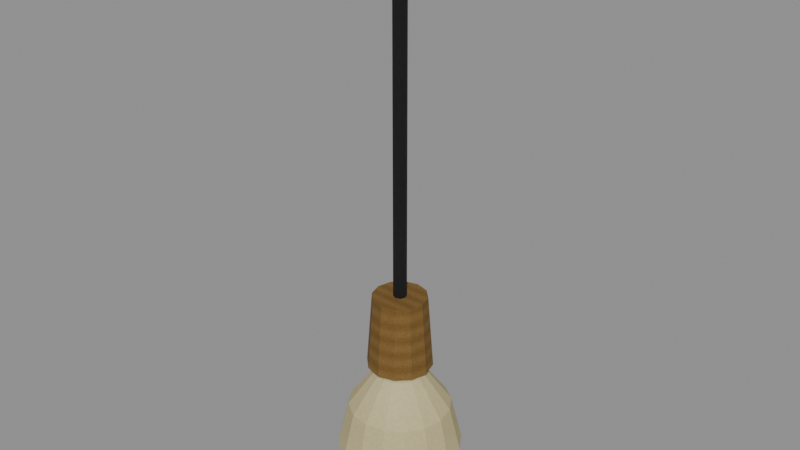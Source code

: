 # Source: level_light_bare_bulb.blend  (saved by Blender 5.0.118; exported with 4.5.12 LTS)
import bpy
from mathutils import Matrix  # noqa: F401  (used for matrix-valued properties, if any)

bpy.ops.wm.read_factory_settings(use_empty=True)
scene = bpy.context.scene
scene.name = 'Scene'

# ---- images (referenced by path relative to the original .blend; pixels are not part of the script)
import os
ASSET_DIR = os.environ.get("B2B_ASSET_DIR", "")  # directory of the original .blend (textures are referenced by path, not embedded)
HERE = os.path.dirname(os.path.abspath(__file__))  # packed textures are extracted next to this script under _unpacked/

def load_image(name, relpath, width, height, colorspace="sRGB"):
    """Load a texture the original file referenced (path relative to the .blend, or extracted next to this script)."""
    p = next((c for c in (os.path.join(HERE, relpath), os.path.join(ASSET_DIR, relpath)) if relpath and os.path.exists(c)), "")
    if p:
        img = bpy.data.images.load(p, check_existing=True)
        img.name = name
    else:  # same state as the original file: an image datablock whose file is absent (Cycles renders it pink)
        img = bpy.data.images.new(name, width, height)
        img.source = "FILE"
        img.filepath = "//" + (relpath or name)
    img.colorspace_settings.name = colorspace
    return img
img_original_iron_diffuse = load_image('Original iron diffuse', '_unpacked/Original_iron_diffuse.9011ac68.png', 64, 64, 'sRGB')
img_original_black_diffuse = load_image('Original black diffuse', '_unpacked/Original_black_diffuse.c396ad65.png', 64, 64, 'sRGB')
img_original_brass_diffuse = load_image('Original brass diffuse', '_unpacked/Original_brass_diffuse.58cbfc05.png', 64, 64, 'sRGB')
img_original_lamp_glass_diffuse = load_image('Original lamp glass diffuse', '_unpacked/Original_lamp_glass_diffuse.cfa206c1.png', 64, 64, 'sRGB')

# ---- materials (node trees are filled in below, after node groups)
mat_rebuild_original_iron = bpy.data.materials.new('Rebuild Original iron')
mat_rebuild_original_black = bpy.data.materials.new('Rebuild Original black')
mat_rebuild_original_brass = bpy.data.materials.new('Rebuild Original brass')
mat_rebuild_original_lamp_glass = bpy.data.materials.new('Rebuild Original lamp glass')

# ---- material node trees
mat_rebuild_original_iron.use_nodes = True; mat_rebuild_original_iron.node_tree.nodes.clear()
_N = mat_rebuild_original_iron.node_tree.nodes; _L = mat_rebuild_original_iron.node_tree.links
n0 = _N.new('ShaderNodeBsdfPrincipled'); n0.name = 'Principled BSDF'; n0.location = (-200, 100)
n0.inputs[2].default_value = 0.88
n1 = _N.new('ShaderNodeOutputMaterial'); n1.name = 'Material Output'; n1.location = (200, 100)
n2 = _N.new('ShaderNodeTexImage'); n2.name = 'Image Texture'; n2.location = (0, 0)
n2.image = img_original_iron_diffuse
n2.interpolation = 'Closest'
_L.new(n0.outputs[0], n1.inputs[0])
_L.new(n2.outputs[0], n0.inputs[0])
n1.is_active_output = True
mat_rebuild_original_black.use_nodes = True; mat_rebuild_original_black.node_tree.nodes.clear()
_N = mat_rebuild_original_black.node_tree.nodes; _L = mat_rebuild_original_black.node_tree.links
n0 = _N.new('ShaderNodeBsdfPrincipled'); n0.name = 'Principled BSDF'; n0.location = (-200, 100)
n0.inputs[2].default_value = 0.88
n1 = _N.new('ShaderNodeOutputMaterial'); n1.name = 'Material Output'; n1.location = (200, 100)
n2 = _N.new('ShaderNodeTexImage'); n2.name = 'Image Texture'; n2.location = (0, 0)
n2.image = img_original_black_diffuse
n2.interpolation = 'Closest'
_L.new(n0.outputs[0], n1.inputs[0])
_L.new(n2.outputs[0], n0.inputs[0])
n1.is_active_output = True
mat_rebuild_original_brass.use_nodes = True; mat_rebuild_original_brass.node_tree.nodes.clear()
_N = mat_rebuild_original_brass.node_tree.nodes; _L = mat_rebuild_original_brass.node_tree.links
n0 = _N.new('ShaderNodeBsdfPrincipled'); n0.name = 'Principled BSDF'; n0.location = (-200, 100)
n0.inputs[2].default_value = 0.88
n1 = _N.new('ShaderNodeOutputMaterial'); n1.name = 'Material Output'; n1.location = (200, 100)
n2 = _N.new('ShaderNodeTexImage'); n2.name = 'Image Texture'; n2.location = (0, 0)
n2.image = img_original_brass_diffuse
n2.interpolation = 'Closest'
_L.new(n0.outputs[0], n1.inputs[0])
_L.new(n2.outputs[0], n0.inputs[0])
n1.is_active_output = True
mat_rebuild_original_lamp_glass.use_nodes = True; mat_rebuild_original_lamp_glass.node_tree.nodes.clear()
_N = mat_rebuild_original_lamp_glass.node_tree.nodes; _L = mat_rebuild_original_lamp_glass.node_tree.links
n0 = _N.new('ShaderNodeBsdfPrincipled'); n0.name = 'Principled BSDF'; n0.location = (-200, 100)
n0.inputs[2].default_value = 0.88
n1 = _N.new('ShaderNodeOutputMaterial'); n1.name = 'Material Output'; n1.location = (200, 100)
n2 = _N.new('ShaderNodeTexImage'); n2.name = 'Image Texture'; n2.location = (0, 0)
n2.image = img_original_lamp_glass_diffuse
n2.interpolation = 'Closest'
_L.new(n0.outputs[0], n1.inputs[0])
_L.new(n2.outputs[0], n0.inputs[0])
n1.is_active_output = True

# ---- meshes
me_ceiling_fixing_rose = bpy.data.meshes.new('Ceiling fixing rose')
me_ceiling_fixing_rose.from_pydata([(0.07, 0.0, -0.03), (0.06467, 0.02679, -0.03), (0.0495, 0.0495, -0.03), (0.02679, 0.06467, -0.03), (4.286e-18, 0.07, -0.03), (-0.02679, 0.06467, -0.03), (-0.0495, 0.0495, -0.03), (-0.06467, 0.02679, -0.03), (-0.07, 8.573e-18, -0.03), (-0.06467, -0.02679, -0.03), (-0.0495, -0.0495, -0.03), (-0.02679, -0.06467, -0.03), (-1.286e-17, -0.07, -0.03), (0.02679, -0.06467, -0.03), (0.0495, -0.0495, -0.03), (0.06467, -0.02679, -0.03), (0.09, 0.0, 0.0), (0.08315, 0.03444, 0.0), (0.06364, 0.06364, 0.0), (0.03444, 0.08315, 0.0), (5.511e-18, 0.09, 0.0), (-0.03444, 0.08315, 0.0), (-0.06364, 0.06364, 0.0), (-0.08315, 0.03444, 0.0), (-0.09, 1.102e-17, 0.0), (-0.08315, -0.03444, 0.0), (-0.06364, -0.06364, 0.0), (-0.03444, -0.08315, 0.0), (-1.653e-17, -0.09, 0.0), (0.03444, -0.08315, 0.0), (0.06364, -0.06364, 0.0), (0.08315, -0.03444, 0.0), (0.0, -0.007, -0.02), (-0.00495, -0.00495, -0.02), (-0.007, -4.286e-19, -0.02), (-0.00495, 0.00495, -0.02), (-8.573e-19, 0.007, -0.02), (0.00495, 0.00495, -0.02), (0.007, 1.286e-18, -0.02), (0.00495, -0.00495, -0.02), (0.0, -0.007, -0.39), (-0.00495, -0.00495, -0.39), (-0.007, -4.286e-19, -0.39), (-0.00495, 0.00495, -0.39), (-8.573e-19, 0.007, -0.39), (0.00495, 0.00495, -0.39), (0.007, 1.286e-18, -0.39), (0.00495, -0.00495, -0.39), (0.035, 0.0, -0.47), (0.03031, 0.0175, -0.47), (0.0175, 0.03031, -0.47), (2.143e-18, 0.035, -0.47), (-0.0175, 0.03031, -0.47), (-0.03031, 0.0175, -0.47), (-0.035, 4.286e-18, -0.47), (-0.03031, -0.0175, -0.47), (-0.0175, -0.03031, -0.47), (-6.429e-18, -0.035, -0.47), (0.0175, -0.03031, -0.47), (0.03031, -0.0175, -0.47), (0.029, 0.0, -0.39), (0.02511, 0.0145, -0.39), (0.0145, 0.02511, -0.39), (1.776e-18, 0.029, -0.39), (-0.0145, 0.02511, -0.39), (-0.02511, 0.0145, -0.39), (-0.029, 3.551e-18, -0.39), (-0.02511, -0.0145, -0.39), (-0.0145, -0.02511, -0.39), (-5.327e-18, -0.029, -0.39), (0.0145, -0.02511, -0.39), (0.02511, -0.0145, -0.39), (0.012, 0.0, -0.62), (0.01109, 0.004592, -0.62), (0.008485, 0.008485, -0.62), (0.004592, 0.01109, -0.62), (7.348e-19, 0.012, -0.62), (-0.004592, 0.01109, -0.62), (-0.008485, 0.008485, -0.62), (-0.01109, 0.004592, -0.62), (-0.012, 1.47e-18, -0.62), (-0.01109, -0.004592, -0.62), (-0.008485, -0.008485, -0.62), (-0.004592, -0.01109, -0.62), (-2.204e-18, -0.012, -0.62), (0.004592, -0.01109, -0.62), (0.008485, -0.008485, -0.62), (0.01109, -0.004592, -0.62), (0.045, 0.0, -0.61), (0.04157, 0.01722, -0.61), (0.03182, 0.03182, -0.61), (0.01722, 0.04157, -0.61), (2.755e-18, 0.045, -0.61), (-0.01722, 0.04157, -0.61), (-0.03182, 0.03182, -0.61), (-0.04157, 0.01722, -0.61), (-0.045, 5.511e-18, -0.61), (-0.04157, -0.01722, -0.61), (-0.03182, -0.03182, -0.61), (-0.01722, -0.04157, -0.61), (-8.266e-18, -0.045, -0.61), (0.01722, -0.04157, -0.61), (0.03182, -0.03182, -0.61), (0.04157, -0.01722, -0.61), (0.067, 0.0, -0.57), (0.0619, 0.02564, -0.57), (0.04738, 0.04738, -0.57), (0.02564, 0.0619, -0.57), (4.103e-18, 0.067, -0.57), (-0.02564, 0.0619, -0.57), (-0.04738, 0.04738, -0.57), (-0.0619, 0.02564, -0.57), (-0.067, 8.205e-18, -0.57), (-0.0619, -0.02564, -0.57), (-0.04738, -0.04738, -0.57), (-0.02564, -0.0619, -0.57), (-1.231e-17, -0.067, -0.57), (0.02564, -0.0619, -0.57), (0.04738, -0.04738, -0.57), (0.0619, -0.02564, -0.57), (0.055, 0.0, -0.52), (0.05081, 0.02105, -0.52), (0.03889, 0.03889, -0.52), (0.02105, 0.05081, -0.52), (3.368e-18, 0.055, -0.52), (-0.02105, 0.05081, -0.52), (-0.03889, 0.03889, -0.52), (-0.05081, 0.02105, -0.52), (-0.055, 6.736e-18, -0.52), (-0.05081, -0.02105, -0.52), (-0.03889, -0.03889, -0.52), (-0.02105, -0.05081, -0.52), (-1.01e-17, -0.055, -0.52), (0.02105, -0.05081, -0.52), (0.03889, -0.03889, -0.52), (0.05081, -0.02105, -0.52), (0.026, 0.0, -0.48), (0.02402, 0.00995, -0.48), (0.01838, 0.01838, -0.48), (0.00995, 0.02402, -0.48), (1.592e-18, 0.026, -0.48), (-0.00995, 0.02402, -0.48), (-0.01838, 0.01838, -0.48), (-0.02402, 0.00995, -0.48), (-0.026, 3.184e-18, -0.48), (-0.02402, -0.00995, -0.48), (-0.01838, -0.01838, -0.48), (-0.00995, -0.02402, -0.48), (-4.776e-18, -0.026, -0.48), (0.00995, -0.02402, -0.48), (0.01838, -0.01838, -0.48), (0.02402, -0.00995, -0.48), (0.026, 0.0, -0.47), (0.02402, 0.00995, -0.47), (0.01838, 0.01838, -0.47), (0.00995, 0.02402, -0.47), (1.592e-18, 0.026, -0.47), (-0.00995, 0.02402, -0.47), (-0.01838, 0.01838, -0.47), (-0.02402, 0.00995, -0.47), (-0.026, 3.184e-18, -0.47), (-0.02402, -0.00995, -0.47), (-0.01838, -0.01838, -0.47), (-0.00995, -0.02402, -0.47), (-4.776e-18, -0.026, -0.47), (0.00995, -0.02402, -0.47), (0.01838, -0.01838, -0.47), (0.02402, -0.00995, -0.47)], [], [(0, 1, 17, 16), (1, 2, 18, 17), (2, 3, 19, 18), (3, 4, 20, 19), (4, 5, 21, 20), (5, 6, 22, 21), (6, 7, 23, 22), (7, 8, 24, 23), (8, 9, 25, 24), (9, 10, 26, 25), (10, 11, 27, 26), (11, 12, 28, 27), (12, 13, 29, 28), (13, 14, 30, 29), (14, 15, 31, 30), (15, 0, 16, 31), (15, 14, 13, 12, 11, 10, 9, 8, 7, 6, 5, 4, 3, 2, 1, 0), (16, 17, 18, 19, 20, 21, 22, 23, 24, 25, 26, 27, 28, 29, 30, 31), (39, 38, 37, 36, 35, 34, 33, 32), (40, 41, 42, 43, 44, 45, 46, 47), (32, 33, 41, 40), (33, 34, 42, 41), (34, 35, 43, 42), (35, 36, 44, 43), (36, 37, 45, 44), (37, 38, 46, 45), (38, 39, 47, 46), (39, 32, 40, 47), (48, 49, 61, 60), (49, 50, 62, 61), (50, 51, 63, 62), (51, 52, 64, 63), (52, 53, 65, 64), (53, 54, 66, 65), (54, 55, 67, 66), (55, 56, 68, 67), (56, 57, 69, 68), (57, 58, 70, 69), (58, 59, 71, 70), (59, 48, 60, 71), (59, 58, 57, 56, 55, 54, 53, 52, 51, 50, 49, 48), (60, 61, 62, 63, 64, 65, 66, 67, 68, 69, 70, 71), (72, 73, 89, 88), (73, 74, 90, 89), (74, 75, 91, 90), (75, 76, 92, 91), (76, 77, 93, 92), (77, 78, 94, 93), (78, 79, 95, 94), (79, 80, 96, 95), (80, 81, 97, 96), (81, 82, 98, 97), (82, 83, 99, 98), (83, 84, 100, 99), (84, 85, 101, 100), (85, 86, 102, 101), (86, 87, 103, 102), (87, 72, 88, 103), (88, 89, 105, 104), (89, 90, 106, 105), (90, 91, 107, 106), (91, 92, 108, 107), (92, 93, 109, 108), (93, 94, 110, 109), (94, 95, 111, 110), (95, 96, 112, 111), (96, 97, 113, 112), (97, 98, 114, 113), (98, 99, 115, 114), (99, 100, 116, 115), (100, 101, 117, 116), (101, 102, 118, 117), (102, 103, 119, 118), (103, 88, 104, 119), (104, 105, 121, 120), (105, 106, 122, 121), (106, 107, 123, 122), (107, 108, 124, 123), (108, 109, 125, 124), (109, 110, 126, 125), (110, 111, 127, 126), (111, 112, 128, 127), (112, 113, 129, 128), (113, 114, 130, 129), (114, 115, 131, 130), (115, 116, 132, 131), (116, 117, 133, 132), (117, 118, 134, 133), (118, 119, 135, 134), (119, 104, 120, 135), (120, 121, 137, 136), (121, 122, 138, 137), (122, 123, 139, 138), (123, 124, 140, 139), (124, 125, 141, 140), (125, 126, 142, 141), (126, 127, 143, 142), (127, 128, 144, 143), (128, 129, 145, 144), (129, 130, 146, 145), (130, 131, 147, 146), (131, 132, 148, 147), (132, 133, 149, 148), (133, 134, 150, 149), (134, 135, 151, 150), (135, 120, 136, 151), (136, 137, 153, 152), (137, 138, 154, 153), (138, 139, 155, 154), (139, 140, 156, 155), (140, 141, 157, 156), (141, 142, 158, 157), (142, 143, 159, 158), (143, 144, 160, 159), (144, 145, 161, 160), (145, 146, 162, 161), (146, 147, 163, 162), (147, 148, 164, 163), (148, 149, 165, 164), (149, 150, 166, 165), (150, 151, 167, 166), (151, 136, 152, 167), (87, 86, 85, 84, 83, 82, 81, 80, 79, 78, 77, 76, 75, 74, 73, 72), (152, 153, 154, 155, 156, 157, 158, 159, 160, 161, 162, 163, 164, 165, 166, 167)])
me_ceiling_fixing_rose.polygons.foreach_set('material_index', [0, 0, 0, 0, 0, 0, 0, 0, 0, 0, 0, 0, 0, 0, 0, 0, 0, 0, 1, 1, 1, 1, 1, 1, 1, 1, 1, 1, 2, 2, 2, 2, 2, 2, 2, 2, 2, 2, 2, 2, 2, 2, 3, 3, 3, 3, 3, 3, 3, 3, 3, 3, 3, 3, 3, 3, 3, 3, 3, 3, 3, 3, 3, 3, 3, 3, 3, 3, 3, 3, 3, 3, 3, 3, 3, 3, 3, 3, 3, 3, 3, 3, 3, 3, 3, 3, 3, 3, 3, 3, 3, 3, 3, 3, 3, 3, 3, 3, 3, 3, 3, 3, 3, 3, 3, 3, 3, 3, 3, 3, 3, 3, 3, 3, 3, 3, 3, 3, 3, 3, 3, 3, 3, 3])
_uv = me_ceiling_fixing_rose.uv_layers.new(name='UVMap')
_uv.uv.foreach_set('vector', [0.5, 0.025, 0.6414, 0.025, 0.6818, 0.975, 0.5, 0.975, 0.6414, 0.025, 0.7612, 0.025, 0.8359, 0.975, 0.6818, 0.975, 0.7612, 0.025, 0.6414, 0.025, 0.6818, 0.975, 0.8359, 0.975, 0.6414, 0.025, 0.5, 0.025, 0.5, 0.975, 0.6818, 0.975, 0.5, 0.025, 0.3586, 0.025, 0.3182, 0.975, 0.5, 0.975, 0.3586, 0.025, 0.2388, 0.025, 0.1641, 0.975, 0.3182, 0.975, 0.7612, 0.025, 0.6414, 0.025, 0.6818, 0.975, 0.8359, 0.975, 0.6414, 0.025, 0.5, 0.025, 0.5, 0.975, 0.6818, 0.975, 0.5, 0.025, 0.3586, 0.025, 0.3182, 0.975, 0.5, 0.975, 0.3586, 0.025, 0.2388, 0.025, 0.1641, 0.975, 0.3182, 0.975, 0.2388, 0.025, 0.3586, 0.025, 0.3182, 0.975, 0.1641, 0.975, 0.3586, 0.025, 0.5, 0.025, 0.5, 0.975, 0.3182, 0.975, 0.5, 0.025, 0.6414, 0.025, 0.6818, 0.975, 0.5, 0.975, 0.6414, 0.025, 0.7612, 0.025, 0.8359, 0.975, 0.6818, 0.975, 0.2388, 0.025, 0.3586, 0.025, 0.3182, 0.975, 0.1641, 0.975, 0.3586, 0.025, 0.5, 0.025, 0.5, 0.975, 0.3182, 0.975, 0.8413, 0.3586, 0.7612, 0.2388, 0.6414, 0.1587, 0.5, 0.1306, 0.3586, 0.1587, 0.2388, 0.2388, 0.1587, 0.3586, 0.1306, 0.5, 0.1587, 0.6414, 0.2388, 0.7612, 0.3586, 0.8413, 0.5, 0.8694, 0.6414, 0.8413, 0.7612, 0.7612, 0.8413, 0.6414, 0.8694, 0.5, 0.975, 0.5, 0.9388, 0.6818, 0.8359, 0.8359, 0.6818, 0.9388, 0.5, 0.975, 0.3182, 0.9388, 0.1641, 0.8359, 0.06116, 0.6818, 0.025, 0.5, 0.06116, 0.3182, 0.1641, 0.1641, 0.3182, 0.06116, 0.5, 0.025, 0.6818, 0.06116, 0.8359, 0.1641, 0.9388, 0.3182, 0.8359, 0.1641, 0.975, 0.5, 0.8359, 0.8359, 0.5, 0.975, 0.1641, 0.8359, 0.025, 0.5, 0.1641, 0.1641, 0.5, 0.025, 0.5, 0.025, 0.1641, 0.1641, 0.025, 0.5, 0.1641, 0.8359, 0.5, 0.975, 0.8359, 0.8359, 0.975, 0.5, 0.8359, 0.1641, 0.5, 0.975, 0.1641, 0.975, 0.1641, 0.025, 0.5, 0.025, 0.1641, 0.975, 0.5, 0.975, 0.5, 0.025, 0.1641, 0.025, 0.5, 0.975, 0.8359, 0.975, 0.8359, 0.025, 0.5, 0.025, 0.1641, 0.975, 0.5, 0.975, 0.5, 0.025, 0.1641, 0.025, 0.5, 0.975, 0.8359, 0.975, 0.8359, 0.025, 0.5, 0.025, 0.8359, 0.975, 0.5, 0.975, 0.5, 0.025, 0.8359, 0.025, 0.5, 0.975, 0.1641, 0.975, 0.1641, 0.025, 0.5, 0.025, 0.8359, 0.975, 0.5, 0.975, 0.5, 0.025, 0.8359, 0.025, 0.5, 0.025, 0.7375, 0.025, 0.6968, 0.975, 0.5, 0.975, 0.7375, 0.025, 0.9114, 0.025, 0.8408, 0.975, 0.6968, 0.975, 0.7375, 0.025, 0.5, 0.025, 0.5, 0.975, 0.6968, 0.975, 0.5, 0.025, 0.2625, 0.025, 0.3032, 0.975, 0.5, 0.975, 0.9114, 0.025, 0.7375, 0.025, 0.6968, 0.975, 0.8408, 0.975, 0.7375, 0.025, 0.5, 0.025, 0.5, 0.975, 0.6968, 0.975, 0.5, 0.025, 0.2625, 0.025, 0.3032, 0.975, 0.5, 0.975, 0.2625, 0.025, 0.08864, 0.025, 0.1592, 0.975, 0.3032, 0.975, 0.2625, 0.025, 0.5, 0.025, 0.5, 0.975, 0.3032, 0.975, 0.5, 0.025, 0.7375, 0.025, 0.6968, 0.975, 0.5, 0.975, 0.08864, 0.025, 0.2625, 0.025, 0.3032, 0.975, 0.1592, 0.975, 0.2625, 0.025, 0.5, 0.025, 0.5, 0.975, 0.3032, 0.975, 0.9114, 0.2625, 0.7375, 0.08864, 0.5, 0.025, 0.2625, 0.08864, 0.08864, 0.2625, 0.025, 0.5, 0.08864, 0.7375, 0.2625, 0.9114, 0.5, 0.975, 0.7375, 0.9114, 0.9114, 0.7375, 0.975, 0.5, 0.8936, 0.5, 0.8408, 0.6968, 0.6968, 0.8408, 0.5, 0.8936, 0.3032, 0.8408, 0.1592, 0.6968, 0.1064, 0.5, 0.1592, 0.3032, 0.3032, 0.1592, 0.5, 0.1064, 0.6968, 0.1592, 0.8408, 0.3032, 0.5851, 0.5, 0.5786, 0.5326, 0.7947, 0.6221, 0.819, 0.5, 0.5786, 0.5326, 0.5602, 0.5602, 0.7256, 0.7256, 0.7947, 0.6221, 0.5602, 0.5602, 0.5326, 0.5786, 0.6221, 0.7947, 0.7256, 0.7256, 0.5326, 0.5786, 0.5, 0.5851, 0.5, 0.819, 0.6221, 0.7947, 0.5, 0.5851, 0.4674, 0.5786, 0.3779, 0.7947, 0.5, 0.819, 0.4674, 0.5786, 0.4398, 0.5602, 0.2744, 0.7256, 0.3779, 0.7947, 0.4398, 0.5602, 0.4214, 0.5326, 0.2053, 0.6221, 0.2744, 0.7256, 0.4214, 0.5326, 0.4149, 0.5, 0.181, 0.5, 0.2053, 0.6221, 0.4149, 0.5, 0.4214, 0.4674, 0.2053, 0.3779, 0.181, 0.5, 0.4214, 0.4674, 0.4398, 0.4398, 0.2744, 0.2744, 0.2053, 0.3779, 0.4398, 0.4398, 0.4674, 0.4214, 0.3779, 0.2053, 0.2744, 0.2744, 0.4674, 0.4214, 0.5, 0.4149, 0.5, 0.181, 0.3779, 0.2053, 0.5, 0.4149, 0.5326, 0.4214, 0.6221, 0.2053, 0.5, 0.181, 0.5326, 0.4214, 0.5602, 0.4398, 0.7256, 0.2744, 0.6221, 0.2053, 0.5602, 0.4398, 0.5786, 0.4674, 0.7947, 0.3779, 0.7256, 0.2744, 0.5786, 0.4674, 0.5851, 0.5, 0.819, 0.5, 0.7947, 0.3779, 0.5, 0.08833, 0.6221, 0.08833, 0.6818, 0.3417, 0.5, 0.3417, 0.6221, 0.08833, 0.7256, 0.08833, 0.8359, 0.3417, 0.6818, 0.3417, 0.7256, 0.08833, 0.6221, 0.08833, 0.6818, 0.3417, 0.8359, 0.3417, 0.6221, 0.08833, 0.5, 0.08833, 0.5, 0.3417, 0.6818, 0.3417, 0.5, 0.08833, 0.3779, 0.08833, 0.3182, 0.3417, 0.5, 0.3417, 0.3779, 0.08833, 0.2744, 0.08833, 0.1641, 0.3417, 0.3182, 0.3417, 0.7256, 0.08833, 0.6221, 0.08833, 0.6818, 0.3417, 0.8359, 0.3417, 0.6221, 0.08833, 0.5, 0.08833, 0.5, 0.3417, 0.6818, 0.3417, 0.5, 0.08833, 0.3779, 0.08833, 0.3182, 0.3417, 0.5, 0.3417, 0.3779, 0.08833, 0.2744, 0.08833, 0.1641, 0.3417, 0.3182, 0.3417, 0.2744, 0.08833, 0.3779, 0.08833, 0.3182, 0.3417, 0.1641, 0.3417, 0.3779, 0.08833, 0.5, 0.08833, 0.5, 0.3417, 0.3182, 0.3417, 0.5, 0.08833, 0.6221, 0.08833, 0.6818, 0.3417, 0.5, 0.3417, 0.6221, 0.08833, 0.7256, 0.08833, 0.8359, 0.3417, 0.6818, 0.3417, 0.2744, 0.08833, 0.3779, 0.08833, 0.3182, 0.3417, 0.1641, 0.3417, 0.3779, 0.08833, 0.5, 0.08833, 0.5, 0.3417, 0.3182, 0.3417, 0.5, 0.3417, 0.6818, 0.3417, 0.6492, 0.6583, 0.5, 0.6583, 0.6818, 0.3417, 0.8359, 0.3417, 0.7757, 0.6583, 0.6492, 0.6583, 0.8359, 0.3417, 0.6818, 0.3417, 0.6492, 0.6583, 0.7757, 0.6583, 0.6818, 0.3417, 0.5, 0.3417, 0.5, 0.6583, 0.6492, 0.6583, 0.5, 0.3417, 0.3182, 0.3417, 0.3508, 0.6583, 0.5, 0.6583, 0.3182, 0.3417, 0.1641, 0.3417, 0.2243, 0.6583, 0.3508, 0.6583, 0.8359, 0.3417, 0.6818, 0.3417, 0.6492, 0.6583, 0.7757, 0.6583, 0.6818, 0.3417, 0.5, 0.3417, 0.5, 0.6583, 0.6492, 0.6583, 0.5, 0.3417, 0.3182, 0.3417, 0.3508, 0.6583, 0.5, 0.6583, 0.3182, 0.3417, 0.1641, 0.3417, 0.2243, 0.6583, 0.3508, 0.6583, 0.1641, 0.3417, 0.3182, 0.3417, 0.3508, 0.6583, 0.2243, 0.6583, 0.3182, 0.3417, 0.5, 0.3417, 0.5, 0.6583, 0.3508, 0.6583, 0.5, 0.3417, 0.6818, 0.3417, 0.6492, 0.6583, 0.5, 0.6583, 0.6818, 0.3417, 0.8359, 0.3417, 0.7757, 0.6583, 0.6492, 0.6583, 0.1641, 0.3417, 0.3182, 0.3417, 0.3508, 0.6583, 0.2243, 0.6583, 0.3182, 0.3417, 0.5, 0.3417, 0.5, 0.6583, 0.3508, 0.6583, 0.5, 0.6583, 0.6492, 0.6583, 0.5705, 0.9117, 0.5, 0.9117, 0.6492, 0.6583, 0.7757, 0.6583, 0.6303, 0.9117, 0.5705, 0.9117, 0.7757, 0.6583, 0.6492, 0.6583, 0.5705, 0.9117, 0.6303, 0.9117, 0.6492, 0.6583, 0.5, 0.6583, 0.5, 0.9117, 0.5705, 0.9117, 0.5, 0.6583, 0.3508, 0.6583, 0.4295, 0.9117, 0.5, 0.9117, 0.3508, 0.6583, 0.2243, 0.6583, 0.3697, 0.9117, 0.4295, 0.9117, 0.7757, 0.6583, 0.6492, 0.6583, 0.5705, 0.9117, 0.6303, 0.9117, 0.6492, 0.6583, 0.5, 0.6583, 0.5, 0.9117, 0.5705, 0.9117, 0.5, 0.6583, 0.3508, 0.6583, 0.4295, 0.9117, 0.5, 0.9117, 0.3508, 0.6583, 0.2243, 0.6583, 0.3697, 0.9117, 0.4295, 0.9117, 0.2243, 0.6583, 0.3508, 0.6583, 0.4295, 0.9117, 0.3697, 0.9117, 0.3508, 0.6583, 0.5, 0.6583, 0.5, 0.9117, 0.4295, 0.9117, 0.5, 0.6583, 0.6492, 0.6583, 0.5705, 0.9117, 0.5, 0.9117, 0.6492, 0.6583, 0.7757, 0.6583, 0.6303, 0.9117, 0.5705, 0.9117, 0.2243, 0.6583, 0.3508, 0.6583, 0.4295, 0.9117, 0.3697, 0.9117, 0.3508, 0.6583, 0.5, 0.6583, 0.5, 0.9117, 0.4295, 0.9117, 0.5, 0.9117, 0.5705, 0.9117, 0.5705, 0.975, 0.5, 0.975, 0.5705, 0.9117, 0.6303, 0.9117, 0.6303, 0.975, 0.5705, 0.975, 0.6303, 0.9117, 0.5705, 0.9117, 0.5705, 0.975, 0.6303, 0.975, 0.5705, 0.9117, 0.5, 0.9117, 0.5, 0.975, 0.5705, 0.975, 0.5, 0.9117, 0.4295, 0.9117, 0.4295, 0.975, 0.5, 0.975, 0.4295, 0.9117, 0.3697, 0.9117, 0.3697, 0.975, 0.4295, 0.975, 0.6303, 0.9117, 0.5705, 0.9117, 0.5705, 0.975, 0.6303, 0.975, 0.5705, 0.9117, 0.5, 0.9117, 0.5, 0.975, 0.5705, 0.975, 0.5, 0.9117, 0.4295, 0.9117, 0.4295, 0.975, 0.5, 0.975, 0.4295, 0.9117, 0.3697, 0.9117, 0.3697, 0.975, 0.4295, 0.975, 0.3697, 0.9117, 0.4295, 0.9117, 0.4295, 0.975, 0.3697, 0.975, 0.4295, 0.9117, 0.5, 0.9117, 0.5, 0.975, 0.4295, 0.975, 0.5, 0.9117, 0.5705, 0.9117, 0.5705, 0.975, 0.5, 0.975, 0.5705, 0.9117, 0.6303, 0.9117, 0.6303, 0.975, 0.5705, 0.975, 0.3697, 0.9117, 0.4295, 0.9117, 0.4295, 0.975, 0.3697, 0.975, 0.4295, 0.9117, 0.5, 0.9117, 0.5, 0.975, 0.4295, 0.975, 0.5786, 0.4674, 0.5602, 0.4398, 0.5326, 0.4214, 0.5, 0.4149, 0.4674, 0.4214, 0.4398, 0.4398, 0.4214, 0.4674, 0.4149, 0.5, 0.4214, 0.5326, 0.4398, 0.5602, 0.4674, 0.5786, 0.5, 0.5851, 0.5326, 0.5786, 0.5602, 0.5602, 0.5786, 0.5326, 0.5851, 0.5, 0.6843, 0.5, 0.6703, 0.5705, 0.6303, 0.6303, 0.5705, 0.6703, 0.5, 0.6843, 0.4295, 0.6703, 0.3697, 0.6303, 0.3297, 0.5705, 0.3157, 0.5, 0.3297, 0.4295, 0.3697, 0.3697, 0.4295, 0.3297, 0.5, 0.3157, 0.5705, 0.3297, 0.6303, 0.3697, 0.6703, 0.4295])
me_ceiling_fixing_rose.materials.append(mat_rebuild_original_iron)
me_ceiling_fixing_rose.materials.append(mat_rebuild_original_black)
me_ceiling_fixing_rose.materials.append(mat_rebuild_original_brass)
me_ceiling_fixing_rose.materials.append(mat_rebuild_original_lamp_glass)
me_ceiling_fixing_rose.update()

# ---- objects
ob_level_light_bare_bulb = bpy.data.objects.new('level_light_bare_bulb', me_ceiling_fixing_rose)

# ---- transforms, parenting, visibility, modifiers, constraints
ob_level_light_bare_bulb.location = (0.0, 0.0, 0.0)
_vg = ob_level_light_bare_bulb.vertex_groups.new(name='Ceiling fixing rose')
_vg = ob_level_light_bare_bulb.vertex_groups.new(name='Hanging lamp cable')
_vg = ob_level_light_bare_bulb.vertex_groups.new(name='Pendant bulb socket')
_vg = ob_level_light_bare_bulb.vertex_groups.new(name='Real bulb envelope')

# ---- collection membership
scene.collection.objects.link(ob_level_light_bare_bulb)

# ---- scene / render settings (as saved in the file)
scene.frame_start = 1; scene.frame_end = 250; scene.frame_set(1)
scene.render.engine = 'BLENDER_EEVEE_NEXT'
scene.render.bake_bias = 0.0
scene.render.bake_samples = 0
scene.cycles.sampling_pattern = 'TABULATED_SOBOL'
scene.eevee.use_volume_custom_range = False
bpy.context.view_layer.update()

# ---- added for rendering (the .blend has no active camera and no usable light): camera, sun + grey world if the file has none
cam_auto = bpy.data.cameras.new('AutoCamera')
cam_auto.lens = 50.0
cam_auto.sensor_width = 36.0
cam_auto.clip_end = 1000.0
ob_auto_camera = bpy.data.objects.new('AutoCamera', cam_auto)
scene.collection.objects.link(ob_auto_camera)
ob_auto_camera.location = (0.620108, -0.744129, 0.186086)
ob_auto_camera.rotation_euler = (1.09748, -7.21219e-08, 0.694738)
scene.camera = ob_auto_camera
light_auto_sun = bpy.data.lights.new('AutoSun', 'SUN')
light_auto_sun.energy = 3.0
light_auto_sun.angle = 0.0523599
ob_auto_sun = bpy.data.objects.new('AutoSun', light_auto_sun)
scene.collection.objects.link(ob_auto_sun)
ob_auto_sun.rotation_euler = (0.872665, 0.174533, 0.523599)
if scene.world is None:
    world_auto = bpy.data.worlds.new('AutoWorld')
    world_auto.color = (0.3, 0.3, 0.3)
    scene.world = world_auto
bpy.context.view_layer.update()
